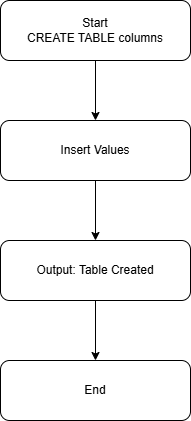

The diagram above was exported from draw.io. Its source (the exported page's mxGraphModel, read from the mxfile embedded in the PNG):
<mxGraphModel dx="1030" dy="614" grid="1" gridSize="10" guides="1" tooltips="1" connect="1" arrows="1" fold="1" page="1" pageScale="1" pageWidth="850" pageHeight="1100" math="0" shadow="0">
  <root>
    <mxCell id="0" />
    <mxCell id="1" parent="0" />
    <mxCell id="Tt9kXb8kTtbxbwzOgmXw-6" edge="1" parent="1" source="Tt9kXb8kTtbxbwzOgmXw-2" style="edgeStyle=orthogonalEdgeStyle;rounded=0;orthogonalLoop=1;jettySize=auto;html=1;" target="Tt9kXb8kTtbxbwzOgmXw-3" value="">
      <mxGeometry relative="1" as="geometry" />
    </mxCell>
    <mxCell id="Tt9kXb8kTtbxbwzOgmXw-2" parent="1" style="rounded=1;whiteSpace=wrap;html=1;" value="Start&lt;br&gt;&lt;div&gt;CREATE TABLE columns&lt;/div&gt;" vertex="1">
      <mxGeometry height="60" width="190" x="330" y="70" as="geometry" />
    </mxCell>
    <mxCell id="Tt9kXb8kTtbxbwzOgmXw-7" edge="1" parent="1" source="Tt9kXb8kTtbxbwzOgmXw-3" style="edgeStyle=orthogonalEdgeStyle;rounded=0;orthogonalLoop=1;jettySize=auto;html=1;" target="Tt9kXb8kTtbxbwzOgmXw-4" value="">
      <mxGeometry relative="1" as="geometry" />
    </mxCell>
    <mxCell id="Tt9kXb8kTtbxbwzOgmXw-3" parent="1" style="rounded=1;whiteSpace=wrap;html=1;" value="Insert Values" vertex="1">
      <mxGeometry height="60" width="190" x="330" y="190" as="geometry" />
    </mxCell>
    <mxCell id="Tt9kXb8kTtbxbwzOgmXw-8" edge="1" parent="1" source="Tt9kXb8kTtbxbwzOgmXw-4" style="edgeStyle=orthogonalEdgeStyle;rounded=0;orthogonalLoop=1;jettySize=auto;html=1;" target="Tt9kXb8kTtbxbwzOgmXw-5" value="">
      <mxGeometry relative="1" as="geometry" />
    </mxCell>
    <mxCell id="Tt9kXb8kTtbxbwzOgmXw-4" parent="1" style="rounded=1;whiteSpace=wrap;html=1;" value="Output: Table Created" vertex="1">
      <mxGeometry height="60" width="190" x="330" y="310" as="geometry" />
    </mxCell>
    <mxCell id="Tt9kXb8kTtbxbwzOgmXw-5" parent="1" style="rounded=1;whiteSpace=wrap;html=1;" value="End" vertex="1">
      <mxGeometry height="60" width="190" x="330" y="430" as="geometry" />
    </mxCell>
  </root>
</mxGraphModel>